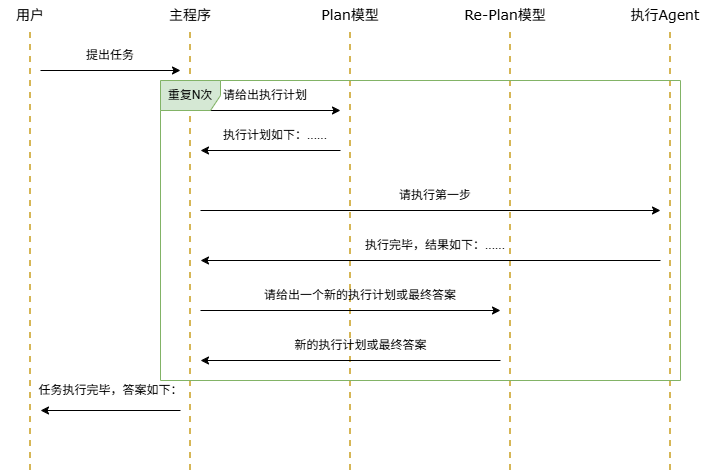

The diagram above was exported from draw.io. Its source (the exported page's mxGraphModel, read from the mxfile embedded in the PNG):
<mxGraphModel dx="703" dy="742" grid="1" gridSize="10" guides="1" tooltips="1" connect="1" arrows="1" fold="1" page="1" pageScale="1" pageWidth="827" pageHeight="1169" math="0" shadow="0">
  <root>
    <mxCell id="0" />
    <mxCell id="1" parent="0" />
    <mxCell id="LOYYXtwlw7mq8kESTeFV-2" edge="1" parent="1" style="endArrow=none;dashed=1;html=1;rounded=0;jumpSize=6;strokeWidth=2;fillColor=#fff2cc;strokeColor=#d6b656;" value="">
      <mxGeometry height="50" relative="1" width="50" as="geometry">
        <mxPoint x="320" y="680" as="sourcePoint" />
        <mxPoint x="320" y="240" as="targetPoint" />
      </mxGeometry>
    </mxCell>
    <mxCell id="LOYYXtwlw7mq8kESTeFV-3" edge="1" parent="1" style="endArrow=none;dashed=1;html=1;rounded=0;jumpSize=6;strokeWidth=2;fillColor=#fff2cc;strokeColor=#d6b656;" value="">
      <mxGeometry height="50" relative="1" width="50" as="geometry">
        <mxPoint x="160" y="680" as="sourcePoint" />
        <mxPoint x="160" y="240" as="targetPoint" />
      </mxGeometry>
    </mxCell>
    <mxCell id="LOYYXtwlw7mq8kESTeFV-5" parent="1" style="text;html=1;whiteSpace=wrap;strokeColor=none;fillColor=none;align=center;verticalAlign=middle;rounded=0;fontFamily=Verdana;fontSize=14;" value="用户" vertex="1">
      <mxGeometry height="30" width="60" x="130" y="210" as="geometry" />
    </mxCell>
    <mxCell id="LOYYXtwlw7mq8kESTeFV-6" parent="1" style="text;html=1;whiteSpace=wrap;strokeColor=none;fillColor=none;align=center;verticalAlign=middle;rounded=0;fontFamily=Verdana;fontSize=14;" value="主程序" vertex="1">
      <mxGeometry height="30" width="60" x="290" y="210" as="geometry" />
    </mxCell>
    <mxCell id="LOYYXtwlw7mq8kESTeFV-9" edge="1" parent="1" style="endArrow=classic;html=1;rounded=0;" value="">
      <mxGeometry height="50" relative="1" width="50" as="geometry">
        <mxPoint x="170" y="280" as="sourcePoint" />
        <mxPoint x="310" y="280" as="targetPoint" />
      </mxGeometry>
    </mxCell>
    <mxCell id="LOYYXtwlw7mq8kESTeFV-10" parent="1" style="text;html=1;whiteSpace=wrap;strokeColor=none;fillColor=none;align=center;verticalAlign=middle;rounded=0;" value="提出任务" vertex="1">
      <mxGeometry height="30" width="60" x="210" y="250" as="geometry" />
    </mxCell>
    <mxCell id="LOYYXtwlw7mq8kESTeFV-30" edge="1" parent="1" style="endArrow=none;dashed=1;html=1;rounded=0;jumpSize=6;strokeWidth=2;fillColor=#fff2cc;strokeColor=#d6b656;" value="">
      <mxGeometry height="50" relative="1" width="50" as="geometry">
        <mxPoint x="480" y="680" as="sourcePoint" />
        <mxPoint x="480" y="240" as="targetPoint" />
      </mxGeometry>
    </mxCell>
    <mxCell id="LOYYXtwlw7mq8kESTeFV-32" parent="1" style="text;html=1;whiteSpace=wrap;strokeColor=none;fillColor=none;align=center;verticalAlign=middle;rounded=0;fontFamily=Verdana;fontSize=14;" value="Plan模型" vertex="1">
      <mxGeometry height="30" width="60" x="450" y="210" as="geometry" />
    </mxCell>
    <mxCell id="LOYYXtwlw7mq8kESTeFV-33" edge="1" parent="1" style="endArrow=classic;html=1;rounded=0;" value="">
      <mxGeometry height="50" relative="1" width="50" as="geometry">
        <mxPoint x="330" y="320" as="sourcePoint" />
        <mxPoint x="470" y="320" as="targetPoint" />
      </mxGeometry>
    </mxCell>
    <mxCell id="LOYYXtwlw7mq8kESTeFV-34" parent="1" style="text;html=1;whiteSpace=wrap;strokeColor=none;fillColor=none;align=center;verticalAlign=middle;rounded=0;" value="请给出执行计划" vertex="1">
      <mxGeometry height="30" width="90" x="350" y="290" as="geometry" />
    </mxCell>
    <mxCell id="LOYYXtwlw7mq8kESTeFV-35" edge="1" parent="1" style="endArrow=classic;html=1;rounded=0;" value="">
      <mxGeometry height="50" relative="1" width="50" as="geometry">
        <mxPoint x="470" y="360" as="sourcePoint" />
        <mxPoint x="330" y="360" as="targetPoint" />
      </mxGeometry>
    </mxCell>
    <mxCell id="LOYYXtwlw7mq8kESTeFV-36" parent="1" style="text;html=1;whiteSpace=wrap;strokeColor=none;fillColor=none;align=center;verticalAlign=middle;rounded=0;" value="执行计划如下：......" vertex="1">
      <mxGeometry height="30" width="110" x="350" y="330" as="geometry" />
    </mxCell>
    <mxCell id="LOYYXtwlw7mq8kESTeFV-37" edge="1" parent="1" style="endArrow=classic;html=1;rounded=0;" value="">
      <mxGeometry height="50" relative="1" width="50" as="geometry">
        <mxPoint x="330" y="420" as="sourcePoint" />
        <mxPoint x="790" y="420" as="targetPoint" />
      </mxGeometry>
    </mxCell>
    <mxCell id="LOYYXtwlw7mq8kESTeFV-38" edge="1" parent="1" style="endArrow=none;dashed=1;html=1;rounded=0;jumpSize=6;strokeWidth=2;fillColor=#fff2cc;strokeColor=#d6b656;" value="">
      <mxGeometry height="50" relative="1" width="50" as="geometry">
        <mxPoint x="640" y="680" as="sourcePoint" />
        <mxPoint x="640" y="240" as="targetPoint" />
      </mxGeometry>
    </mxCell>
    <mxCell id="LOYYXtwlw7mq8kESTeFV-39" parent="1" style="text;html=1;whiteSpace=wrap;strokeColor=none;fillColor=none;align=center;verticalAlign=middle;rounded=0;fontFamily=Verdana;fontSize=14;" value="Re-Plan模型" vertex="1">
      <mxGeometry height="30" width="90" x="590" y="210" as="geometry" />
    </mxCell>
    <mxCell id="LOYYXtwlw7mq8kESTeFV-40" edge="1" parent="1" style="endArrow=none;dashed=1;html=1;rounded=0;jumpSize=6;strokeWidth=2;fillColor=#fff2cc;strokeColor=#d6b656;" value="">
      <mxGeometry height="50" relative="1" width="50" as="geometry">
        <mxPoint x="800" y="680" as="sourcePoint" />
        <mxPoint x="800" y="240" as="targetPoint" />
      </mxGeometry>
    </mxCell>
    <mxCell id="LOYYXtwlw7mq8kESTeFV-41" parent="1" style="text;html=1;whiteSpace=wrap;strokeColor=none;fillColor=none;align=center;verticalAlign=middle;rounded=0;fontFamily=Verdana;fontSize=14;" value="执行Agent" vertex="1">
      <mxGeometry height="30" width="90" x="750" y="210" as="geometry" />
    </mxCell>
    <mxCell id="LOYYXtwlw7mq8kESTeFV-42" parent="1" style="text;html=1;whiteSpace=wrap;strokeColor=none;fillColor=none;align=center;verticalAlign=middle;rounded=0;" value="请执行第一步" vertex="1">
      <mxGeometry height="30" width="90" x="520" y="390" as="geometry" />
    </mxCell>
    <mxCell id="LOYYXtwlw7mq8kESTeFV-43" edge="1" parent="1" style="endArrow=classic;html=1;rounded=0;" value="">
      <mxGeometry height="50" relative="1" width="50" as="geometry">
        <mxPoint x="790" y="470" as="sourcePoint" />
        <mxPoint x="330" y="470" as="targetPoint" />
      </mxGeometry>
    </mxCell>
    <mxCell id="LOYYXtwlw7mq8kESTeFV-44" parent="1" style="text;html=1;whiteSpace=wrap;strokeColor=none;fillColor=none;align=center;verticalAlign=middle;rounded=0;" value="执行完毕，结果如下：......" vertex="1">
      <mxGeometry height="30" width="170" x="480" y="440" as="geometry" />
    </mxCell>
    <mxCell id="LOYYXtwlw7mq8kESTeFV-45" edge="1" parent="1" style="endArrow=classic;html=1;rounded=0;" value="">
      <mxGeometry height="50" relative="1" width="50" as="geometry">
        <mxPoint x="330" y="520" as="sourcePoint" />
        <mxPoint x="630" y="520" as="targetPoint" />
      </mxGeometry>
    </mxCell>
    <mxCell id="LOYYXtwlw7mq8kESTeFV-46" parent="1" style="text;html=1;whiteSpace=wrap;strokeColor=none;fillColor=none;align=center;verticalAlign=middle;rounded=0;" value="请给出一个新的执行计划或最终答案" vertex="1">
      <mxGeometry height="30" width="200" x="390" y="490" as="geometry" />
    </mxCell>
    <mxCell id="LOYYXtwlw7mq8kESTeFV-47" edge="1" parent="1" style="endArrow=classic;html=1;rounded=0;" value="">
      <mxGeometry height="50" relative="1" width="50" as="geometry">
        <mxPoint x="630" y="570" as="sourcePoint" />
        <mxPoint x="330" y="570" as="targetPoint" />
      </mxGeometry>
    </mxCell>
    <mxCell id="LOYYXtwlw7mq8kESTeFV-48" parent="1" style="text;html=1;whiteSpace=wrap;strokeColor=none;fillColor=none;align=center;verticalAlign=middle;rounded=0;" value="新的执行计划或最终答案" vertex="1">
      <mxGeometry height="30" width="145" x="417.5" y="540" as="geometry" />
    </mxCell>
    <mxCell id="LOYYXtwlw7mq8kESTeFV-49" edge="1" parent="1" style="endArrow=classic;html=1;rounded=0;" value="">
      <mxGeometry height="50" relative="1" width="50" as="geometry">
        <mxPoint x="310" y="620" as="sourcePoint" />
        <mxPoint x="170" y="620" as="targetPoint" />
      </mxGeometry>
    </mxCell>
    <mxCell id="LOYYXtwlw7mq8kESTeFV-50" parent="1" style="text;html=1;whiteSpace=wrap;strokeColor=none;fillColor=none;align=center;verticalAlign=middle;rounded=0;" value="任务执行完毕，答案如下：" vertex="1">
      <mxGeometry height="30" width="175" x="152.5" y="585" as="geometry" />
    </mxCell>
    <mxCell id="LOYYXtwlw7mq8kESTeFV-51" parent="1" style="shape=umlFrame;whiteSpace=wrap;html=1;pointerEvents=0;fillColor=#d5e8d4;strokeColor=#82b366;" value="重复N次" vertex="1">
      <mxGeometry height="300" width="520" x="290" y="290" as="geometry" />
    </mxCell>
  </root>
</mxGraphModel>